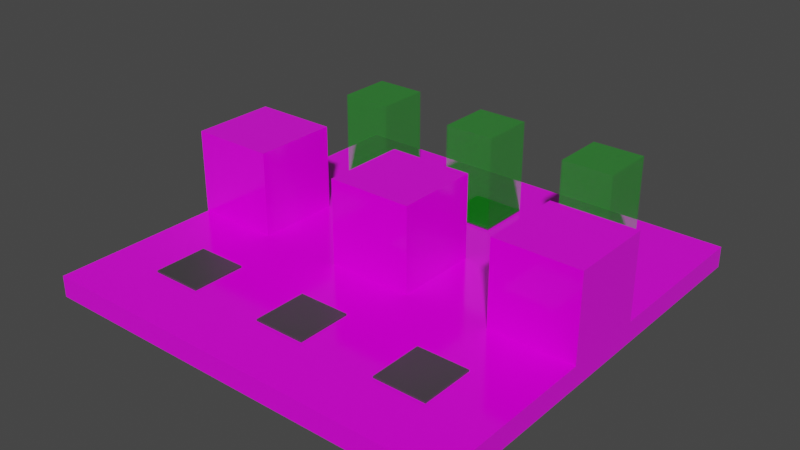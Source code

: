 # Source: level2.blend  (saved by Blender 3.6.13; exported with 4.5.12 LTS)
import bpy
from mathutils import Matrix  # noqa: F401  (used for matrix-valued properties, if any)

bpy.ops.wm.read_factory_settings(use_empty=True)
scene = bpy.context.scene
scene.name = 'Scene'

# ---- collections
col_collection = bpy.data.collections.new('Collection'); scene.collection.children.link(col_collection)

# ---- images (referenced by path relative to the original .blend; pixels are not part of the script)
import os
ASSET_DIR = os.environ.get("B2B_ASSET_DIR", "")  # directory of the original .blend (textures are referenced by path, not embedded)
HERE = os.path.dirname(os.path.abspath(__file__))  # packed textures are extracted next to this script under _unpacked/

def load_image(name, relpath, width, height, colorspace="sRGB"):
    """Load a texture the original file referenced (path relative to the .blend, or extracted next to this script)."""
    p = next((c for c in (os.path.join(HERE, relpath), os.path.join(ASSET_DIR, relpath)) if relpath and os.path.exists(c)), "")
    if p:
        img = bpy.data.images.load(p, check_existing=True)
        img.name = name
    else:  # same state as the original file: an image datablock whose file is absent (Cycles renders it pink)
        img = bpy.data.images.new(name, width, height)
        img.source = "FILE"
        img.filepath = "//" + (relpath or name)
    img.colorspace_settings.name = colorspace
    return img
img_tile_png = load_image('tile.png', 'tile.png', 1024, 1024, 'sRGB')

# ---- materials (node trees are filled in below, after node groups)
mat_grid = bpy.data.materials.new('Grid')
mat_grid.use_transparent_shadow = False
mat_teleport = bpy.data.materials.new('Teleport')
mat_teleport.surface_render_method = 'BLENDED'
mat_teleport.blend_method = 'BLEND'
mat_teleport.use_backface_culling = True
mat_teleport.use_transparent_shadow = False
mat_base = bpy.data.materials.new('Base')
mat_base.use_transparent_shadow = False

# ---- material node trees
mat_grid.use_nodes = True; mat_grid.node_tree.nodes.clear()
_N = mat_grid.node_tree.nodes; _L = mat_grid.node_tree.links
n0 = _N.new('ShaderNodeBsdfPrincipled'); n0.name = 'Principled BSDF'; n0.location = (37, 300)
n0.distribution = 'GGX'
n0.subsurface_method = 'RANDOM_WALK_SKIN'
n0.inputs[2].default_value = 0.1287
n0.inputs[3].default_value = 1.45
n0.inputs[13].default_value = 0.5898
n0.inputs[27].default_value = (0.0, 0.0, 0.0, 1.0)
n0.inputs[28].default_value = 1.0
n1 = _N.new('ShaderNodeOutputMaterial'); n1.name = 'Material Output'; n1.location = (327, 300)
n2 = _N.new('ShaderNodeTexImage'); n2.name = 'Image Texture'; n2.location = (-427, 234)
n2.image = img_tile_png
_L.new(n0.outputs[0], n1.inputs[0])
_L.new(n2.outputs[0], n0.inputs[0])
n1.is_active_output = True
mat_teleport.use_nodes = True; mat_teleport.node_tree.nodes.clear()
_N = mat_teleport.node_tree.nodes; _L = mat_teleport.node_tree.links
n0 = _N.new('ShaderNodeBsdfPrincipled'); n0.name = 'Principled BSDF'; n0.location = (10, 300)
n0.distribution = 'GGX'
n0.subsurface_method = 'RANDOM_WALK_SKIN'
n0.inputs[0].default_value = (0.0, 0.5324, 0.006756, 0.2874)
n0.inputs[3].default_value = 1.45
n0.inputs[4].default_value = 0.3353
n0.inputs[27].default_value = (0.0, 0.0, 0.0, 1.0)
n0.inputs[28].default_value = 1.0
n1 = _N.new('ShaderNodeOutputMaterial'); n1.name = 'Material Output'; n1.location = (300, 300)
_L.new(n0.outputs[0], n1.inputs[0])
n1.is_active_output = True
mat_base.use_nodes = True; mat_base.node_tree.nodes.clear()
_N = mat_base.node_tree.nodes; _L = mat_base.node_tree.links
n0 = _N.new('ShaderNodeBsdfPrincipled'); n0.name = 'Principled BSDF'; n0.location = (10, 300)
n0.distribution = 'GGX'
n0.subsurface_method = 'RANDOM_WALK_SKIN'
n0.inputs[0].default_value = (0.05141, 0.05141, 0.05141, 1.0)
n0.inputs[3].default_value = 1.45
n0.inputs[27].default_value = (0.0, 0.0, 0.0, 1.0)
n0.inputs[28].default_value = 1.0
n1 = _N.new('ShaderNodeOutputMaterial'); n1.name = 'Material Output'; n1.location = (300, 300)
_L.new(n0.outputs[0], n1.inputs[0])
n1.is_active_output = True

# ---- world
world_world = bpy.data.worlds.new('World'); scene.world = world_world
world_world.use_nodes = True; world_world.node_tree.nodes.clear()
_N = world_world.node_tree.nodes; _L = world_world.node_tree.links
n0 = _N.new('ShaderNodeOutputWorld'); n0.name = 'World Output'; n0.location = (300, 300)
n1 = _N.new('ShaderNodeBackground'); n1.name = 'Background'; n1.location = (10, 300)
n1.inputs[0].default_value = (0.05088, 0.05088, 0.05088, 1.0)
_L.new(n1.outputs[0], n0.inputs[0])
n0.is_active_output = True
world_world.color = (0.05088, 0.05088, 0.05088)
world_world.use_sun_shadow = False
world_world.sun_shadow_jitter_overblur = 0.0

# ---- meshes
me_cube_010 = bpy.data.meshes.new('Cube.010')
me_cube_010.from_pydata([(-10.0, -10.0, -0.5), (-10.0, -10.0, 0.5), (-10.0, 10.0, -0.5), (-10.0, 10.0, 0.5), (10.0, -10.0, -0.5), (10.0, -10.0, 0.5), (10.0, 10.0, -0.5), (10.0, 10.0, 0.5)], [], [(0, 1, 3, 2), (2, 3, 7, 6), (6, 7, 5, 4), (4, 5, 1, 0), (2, 6, 4, 0), (7, 3, 1, 5)])
_uv = me_cube_010.uv_layers.new(name='Float2')
_uv.uv.foreach_set('vector', [7.0, 0.0, 7.0, 0.5, -3.0, 0.5, -3.0, 0.0, 5.0, 0.0, 5.0, 0.5, -5.0, 0.5, -5.0, 0.0, 3.0, 0.0, 3.0, 0.5, -7.0, 0.5, -7.0, 0.0, 5.0, 0.0, 5.0, 0.5, -5.0, 0.5, -5.0, 0.0, 5.0, 3.0, -5.0, 3.0, -5.0, -7.0, 5.0, -7.0, 5.0, 3.0, -5.0, 3.0, -5.0, -7.0, 5.0, -7.0])
me_cube_010.materials.append(mat_grid)
me_cube_010.update()
me_cube_012 = bpy.data.meshes.new('Cube.012')
me_cube_012.from_pydata([(-2.0, -2.0, -2.0), (-2.0, -2.0, 2.0), (-2.0, 2.0, -2.0), (-2.0, 2.0, 2.0), (2.0, -2.0, -2.0), (2.0, -2.0, 2.0), (2.0, 2.0, -2.0), (2.0, 2.0, 2.0)], [], [(0, 1, 3, 2), (2, 3, 7, 6), (6, 7, 5, 4), (4, 5, 1, 0), (2, 6, 4, 0), (7, 3, 1, 5)])
_uv = me_cube_012.uv_layers.new(name='UVMap')
_uv.uv.foreach_set('vector', [1.0, -1.0, 1.0, 1.0, -1.0, 1.0, -1.0, -1.0, 1.0, -1.0, 1.0, 1.0, -1.0, 1.0, -1.0, -1.0, 1.0, -1.0, 1.0, 1.0, -1.0, 1.0, -1.0, -1.0, 1.0, -1.0, 1.0, 1.0, -1.0, 1.0, -1.0, -1.0, 1.0, 1.0, -1.0, 1.0, -1.0, -1.0, 1.0, -1.0, 1.0, 1.0, -1.0, 1.0, -1.0, -1.0, 1.0, -1.0])
me_cube_012.materials.append(mat_grid)
me_cube_012.update()
me_cube_015 = bpy.data.meshes.new('Cube.015')
me_cube_015.from_pydata([(-2.0, -2.0, -2.0), (-2.0, -2.0, 2.0), (-2.0, 2.0, -2.0), (-2.0, 2.0, 2.0), (2.0, -2.0, -2.0), (2.0, -2.0, 2.0), (2.0, 2.0, -2.0), (2.0, 2.0, 2.0)], [], [(0, 1, 3, 2), (2, 3, 7, 6), (6, 7, 5, 4), (4, 5, 1, 0), (2, 6, 4, 0), (7, 3, 1, 5)])
_uv = me_cube_015.uv_layers.new(name='UVMap')
_uv.uv.foreach_set('vector', [1.0, -1.0, 1.0, 1.0, -1.0, 1.0, -1.0, -1.0, 1.0, -1.0, 1.0, 1.0, -1.0, 1.0, -1.0, -1.0, 1.0, -1.0, 1.0, 1.0, -1.0, 1.0, -1.0, -1.0, 1.0, -1.0, 1.0, 1.0, -1.0, 1.0, -1.0, -1.0, 1.0, 1.0, -1.0, 1.0, -1.0, -1.0, 1.0, -1.0, 1.0, 1.0, -1.0, 1.0, -1.0, -1.0, 1.0, -1.0])
me_cube_015.materials.append(mat_grid)
me_cube_015.update()
me_cube_016 = bpy.data.meshes.new('Cube.016')
me_cube_016.from_pydata([(-2.0, -2.0, -2.0), (-2.0, -2.0, 2.0), (-2.0, 2.0, -2.0), (-2.0, 2.0, 2.0), (2.0, -2.0, -2.0), (2.0, -2.0, 2.0), (2.0, 2.0, -2.0), (2.0, 2.0, 2.0)], [], [(0, 1, 3, 2), (2, 3, 7, 6), (6, 7, 5, 4), (4, 5, 1, 0), (2, 6, 4, 0), (7, 3, 1, 5)])
_uv = me_cube_016.uv_layers.new(name='UVMap')
_uv.uv.foreach_set('vector', [1.0, -1.0, 1.0, 1.0, -1.0, 1.0, -1.0, -1.0, 1.0, -1.0, 1.0, 1.0, -1.0, 1.0, -1.0, -1.0, 1.0, -1.0, 1.0, 1.0, -1.0, 1.0, -1.0, -1.0, 1.0, -1.0, 1.0, 1.0, -1.0, 1.0, -1.0, -1.0, 1.0, 1.0, -1.0, 1.0, -1.0, -1.0, 1.0, -1.0, 1.0, 1.0, -1.0, 1.0, -1.0, -1.0, 1.0, -1.0])
me_cube_016.materials.append(mat_grid)
me_cube_016.update()
me_cube_018 = bpy.data.meshes.new('Cube.018')
me_cube_018.from_pydata([(-6.05, -6.342, -5.733), (-6.05, -6.342, -4.633), (-6.05, 6.342, -5.733), (-6.05, 6.342, -4.633), (6.05, -6.342, -5.733), (6.05, -6.342, -4.633), (6.05, 6.342, -5.733), (6.05, 6.342, -4.633)], [], [(0, 1, 3, 2), (2, 3, 7, 6), (6, 7, 5, 4), (4, 5, 1, 0), (2, 6, 4, 0), (5, 1, 3, 7)])
me_cube_018.polygons.foreach_set('material_index', [1, 1, 1, 1, 0, 1])
_uv = me_cube_018.uv_layers.new(name='UVMap')
_uv.uv.foreach_set('vector', [0.375, 0.0, 0.625, 0.0, 0.625, 0.25, 0.375, 0.25, 0.375, 0.25, 0.625, 0.25, 0.625, 0.5, 0.375, 0.5, 0.375, 0.5, 0.625, 0.5, 0.625, 0.75, 0.375, 0.75, 0.375, 0.75, 0.625, 0.75, 0.625, 1.0, 0.375, 1.0, 0.125, 0.5, 0.375, 0.5, 0.375, 0.75, 0.125, 0.75, 0.625, 0.75, 0.625, 1.0, 0.625, 0.25, 0.625, 0.5])
me_cube_018.materials.append(mat_teleport)
me_cube_018.materials.append(mat_base)
me_cube_018.update()
me_cube_021 = bpy.data.meshes.new('Cube.021')
me_cube_021.from_pydata([(-6.05, -6.342, -5.733), (-6.05, -6.342, -4.633), (-6.05, 6.342, -5.733), (-6.05, 6.342, -4.633), (6.05, -6.342, -5.733), (6.05, -6.342, -4.633), (6.05, 6.342, -5.733), (6.05, 6.342, -4.633), (-6.05, -6.342, 17.37), (-6.05, 6.342, 17.37), (6.05, 6.342, 17.37), (6.05, -6.342, 17.37)], [], [(0, 1, 3, 2), (2, 3, 7, 6), (6, 7, 5, 4), (4, 5, 1, 0), (2, 6, 4, 0), (5, 7, 10, 11), (10, 9, 8, 11), (3, 1, 8, 9), (1, 5, 11, 8), (7, 3, 9, 10), (5, 1, 3, 7)])
me_cube_021.polygons.foreach_set('material_index', [1, 1, 1, 1, 0, 0, 0, 0, 0, 0, 1])
_uv = me_cube_021.uv_layers.new(name='UVMap')
_uv.uv.foreach_set('vector', [0.375, 0.0, 0.625, 0.0, 0.625, 0.25, 0.375, 0.25, 0.375, 0.25, 0.625, 0.25, 0.625, 0.5, 0.375, 0.5, 0.375, 0.5, 0.625, 0.5, 0.625, 0.75, 0.375, 0.75, 0.375, 0.75, 0.625, 0.75, 0.625, 1.0, 0.375, 1.0, 0.125, 0.5, 0.375, 0.5, 0.375, 0.75, 0.125, 0.75, 0.625, 0.75, 0.625, 0.5, 0.625, 0.5, 0.625, 0.75, 0.625, 0.5, 0.875, 0.5, 0.875, 0.75, 0.625, 0.75, 0.625, 0.25, 0.625, 0.0, 0.625, 0.0, 0.625, 0.25, 0.625, 1.0, 0.625, 0.75, 0.625, 0.75, 0.625, 1.0, 0.625, 0.5, 0.625, 0.25, 0.625, 0.25, 0.625, 0.5, 0.625, 0.75, 0.625, 1.0, 0.625, 0.25, 0.625, 0.5])
me_cube_021.materials.append(mat_teleport)
me_cube_021.materials.append(mat_base)
me_cube_021.update()

# ---- objects
ob_level2_col = bpy.data.objects.new('Level2-col', me_cube_010)
ob_cube_convcol = bpy.data.objects.new('Cube-convcol', me_cube_012)
ob_cube_002_convcol = bpy.data.objects.new('Cube.002-convcol', me_cube_015)
ob_cube_003_convcol = bpy.data.objects.new('Cube.003-convcol', me_cube_016)
ob_levelstart_004 = bpy.data.objects.new('LevelStart.004', me_cube_018)
ob_levelstart_005 = bpy.data.objects.new('LevelStart.005', me_cube_018)
ob_levelstart_006 = bpy.data.objects.new('LevelStart.006', me_cube_018)
ob_levelgoal_004 = bpy.data.objects.new('LevelGoal.004', me_cube_021)
ob_levelgoal_005 = bpy.data.objects.new('LevelGoal.005', me_cube_021)
ob_levelgoal_006 = bpy.data.objects.new('LevelGoal.006', me_cube_021)
ob_start_001 = bpy.data.objects.new('Start.001', None)
ob_end_001 = bpy.data.objects.new('End.001', None)

# ---- transforms, parenting, visibility, modifiers, constraints
ob_level2_col.location = (0.0, 20.0, 0.5)
ob_cube_convcol.parent = ob_level2_col
ob_cube_convcol.location = (8.0, 0.007498, 2.5)
ob_cube_002_convcol.parent = ob_level2_col
ob_cube_002_convcol.location = (0.0, 0.007498, 2.5)
ob_cube_003_convcol.parent = ob_level2_col
ob_cube_003_convcol.location = (-8.0, 0.007498, 2.5)
ob_levelstart_004.parent = ob_start_001
ob_levelstart_004.location = (-6.0, -6.0, 1.513)
ob_levelstart_004.scale = (0.2, 0.2, 0.2)
ob_levelstart_005.parent = ob_start_001
ob_levelstart_005.location = (0.0, -6.0, 1.513)
ob_levelstart_005.scale = (0.2, 0.2, 0.2)
ob_levelstart_006.parent = ob_start_001
ob_levelstart_006.location = (6.0, -6.0, 1.513)
ob_levelstart_006.scale = (0.2, 0.2, 0.2)
ob_levelgoal_004.parent = ob_end_001
ob_levelgoal_004.location = (-6.0, 6.0, 2.0)
ob_levelgoal_004.scale = (0.2, 0.2, 0.2)
ob_levelgoal_005.parent = ob_end_001
ob_levelgoal_005.location = (0.0, 6.0, 2.0)
ob_levelgoal_005.scale = (0.2, 0.2, 0.2)
ob_levelgoal_006.parent = ob_end_001
ob_levelgoal_006.location = (6.0, 6.0, 2.0)
ob_levelgoal_006.scale = (0.2, 0.2, 0.2)
ob_start_001.parent = ob_level2_col
ob_start_001.location = (0.0, 0.0, 0.0)
ob_end_001.parent = ob_level2_col
ob_end_001.location = (0.0, 0.0, -0.5)

# ---- collection membership
col_collection.objects.link(ob_level2_col)
col_collection.objects.link(ob_cube_convcol)
col_collection.objects.link(ob_cube_002_convcol)
col_collection.objects.link(ob_cube_003_convcol)
col_collection.objects.link(ob_levelstart_004)
col_collection.objects.link(ob_levelstart_005)
col_collection.objects.link(ob_levelstart_006)
col_collection.objects.link(ob_levelgoal_004)
col_collection.objects.link(ob_levelgoal_005)
col_collection.objects.link(ob_levelgoal_006)
col_collection.objects.link(ob_start_001)
col_collection.objects.link(ob_end_001)

# ---- scene / render settings (as saved in the file)
scene.frame_start = 1; scene.frame_end = 250; scene.frame_set(0)
scene.render.engine = 'BLENDER_EEVEE_NEXT'
scene.cycles.sampling_pattern = 'TABULATED_SOBOL'
scene.view_settings.view_transform = 'Filmic'
bpy.context.view_layer.update()

# ---- added for rendering (the .blend has no active camera and no usable light): camera, sun
cam_auto = bpy.data.cameras.new('AutoCamera')
cam_auto.lens = 50.0
cam_auto.sensor_width = 36.0
cam_auto.clip_end = 1000.0
ob_auto_camera = bpy.data.objects.new('AutoCamera', cam_auto)
scene.collection.objects.link(ob_auto_camera)
ob_auto_camera.location = (26.6548, -11.9857, 24.0605)
ob_auto_camera.rotation_euler = (1.09748, -7.21219e-08, 0.694738)
scene.camera = ob_auto_camera
light_auto_sun = bpy.data.lights.new('AutoSun', 'SUN')
light_auto_sun.energy = 3.0
light_auto_sun.angle = 0.0523599
ob_auto_sun = bpy.data.objects.new('AutoSun', light_auto_sun)
scene.collection.objects.link(ob_auto_sun)
ob_auto_sun.rotation_euler = (0.872665, 0.174533, 0.523599)
bpy.context.view_layer.update()
